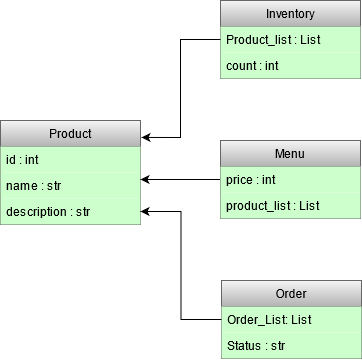

The diagram above was exported from draw.io. Its source (the exported page's mxGraphModel, read from the mxfile embedded in the PNG):
<mxGraphModel dx="1438" dy="763" grid="1" gridSize="10" guides="1" tooltips="1" connect="1" arrows="1" fold="1" page="1" pageScale="1" pageWidth="827" pageHeight="1169" math="0" shadow="0">
  <root>
    <mxCell id="0" />
    <mxCell id="1" parent="0" />
    <mxCell id="traDqowvZd1hA0TKHLt--1" value="Inventory" style="swimlane;fontStyle=0;childLayout=stackLayout;horizontal=1;startSize=26;fillColor=#f5f5f5;horizontalStack=0;resizeParent=1;resizeParentMax=0;resizeLast=0;collapsible=1;marginBottom=0;gradientColor=#b3b3b3;strokeColor=#666666;" vertex="1" parent="1">
      <mxGeometry x="280" y="200" width="140" height="78" as="geometry" />
    </mxCell>
    <mxCell id="traDqowvZd1hA0TKHLt--2" value="Product_list : List" style="text;strokeColor=none;align=left;verticalAlign=top;spacingLeft=4;spacingRight=4;overflow=hidden;rotatable=0;points=[[0,0.5],[1,0.5]];portConstraint=eastwest;fillColor=#CCFFCC;" vertex="1" parent="traDqowvZd1hA0TKHLt--1">
      <mxGeometry y="26" width="140" height="26" as="geometry" />
    </mxCell>
    <mxCell id="traDqowvZd1hA0TKHLt--3" value="count : int" style="text;strokeColor=none;align=left;verticalAlign=top;spacingLeft=4;spacingRight=4;overflow=hidden;rotatable=0;points=[[0,0.5],[1,0.5]];portConstraint=eastwest;fillColor=#CCFFCC;" vertex="1" parent="traDqowvZd1hA0TKHLt--1">
      <mxGeometry y="52" width="140" height="26" as="geometry" />
    </mxCell>
    <mxCell id="traDqowvZd1hA0TKHLt--5" value="Product" style="swimlane;fontStyle=0;childLayout=stackLayout;horizontal=1;startSize=26;fillColor=#f5f5f5;horizontalStack=0;resizeParent=1;resizeParentMax=0;resizeLast=0;collapsible=1;marginBottom=0;gradientColor=#b3b3b3;strokeColor=#666666;" vertex="1" parent="1">
      <mxGeometry x="60" y="320" width="140" height="104" as="geometry" />
    </mxCell>
    <mxCell id="traDqowvZd1hA0TKHLt--6" value="id : int&#10;" style="text;strokeColor=none;align=left;verticalAlign=top;spacingLeft=4;spacingRight=4;overflow=hidden;rotatable=0;points=[[0,0.5],[1,0.5]];portConstraint=eastwest;fillColor=#CCFFCC;" vertex="1" parent="traDqowvZd1hA0TKHLt--5">
      <mxGeometry y="26" width="140" height="26" as="geometry" />
    </mxCell>
    <mxCell id="traDqowvZd1hA0TKHLt--7" value="name : str" style="text;strokeColor=none;align=left;verticalAlign=top;spacingLeft=4;spacingRight=4;overflow=hidden;rotatable=0;points=[[0,0.5],[1,0.5]];portConstraint=eastwest;fillColor=#CCFFCC;" vertex="1" parent="traDqowvZd1hA0TKHLt--5">
      <mxGeometry y="52" width="140" height="26" as="geometry" />
    </mxCell>
    <mxCell id="traDqowvZd1hA0TKHLt--8" value="description : str" style="text;strokeColor=none;align=left;verticalAlign=top;spacingLeft=4;spacingRight=4;overflow=hidden;rotatable=0;points=[[0,0.5],[1,0.5]];portConstraint=eastwest;fillColor=#CCFFCC;" vertex="1" parent="traDqowvZd1hA0TKHLt--5">
      <mxGeometry y="78" width="140" height="26" as="geometry" />
    </mxCell>
    <mxCell id="traDqowvZd1hA0TKHLt--23" style="edgeStyle=orthogonalEdgeStyle;rounded=0;orthogonalLoop=1;jettySize=auto;html=1;entryX=1;entryY=0.269;entryDx=0;entryDy=0;entryPerimeter=0;" edge="1" parent="1" source="traDqowvZd1hA0TKHLt--13" target="traDqowvZd1hA0TKHLt--7">
      <mxGeometry relative="1" as="geometry" />
    </mxCell>
    <mxCell id="traDqowvZd1hA0TKHLt--13" value="Menu" style="swimlane;fontStyle=0;childLayout=stackLayout;horizontal=1;startSize=26;fillColor=#f5f5f5;horizontalStack=0;resizeParent=1;resizeParentMax=0;resizeLast=0;collapsible=1;marginBottom=0;gradientColor=#b3b3b3;strokeColor=#666666;" vertex="1" parent="1">
      <mxGeometry x="280" y="340" width="140" height="78" as="geometry" />
    </mxCell>
    <mxCell id="traDqowvZd1hA0TKHLt--14" value="price : int" style="text;strokeColor=none;align=left;verticalAlign=top;spacingLeft=4;spacingRight=4;overflow=hidden;rotatable=0;points=[[0,0.5],[1,0.5]];portConstraint=eastwest;fillColor=#CCFFCC;" vertex="1" parent="traDqowvZd1hA0TKHLt--13">
      <mxGeometry y="26" width="140" height="26" as="geometry" />
    </mxCell>
    <mxCell id="traDqowvZd1hA0TKHLt--15" value="product_list : List" style="text;strokeColor=none;align=left;verticalAlign=top;spacingLeft=4;spacingRight=4;overflow=hidden;rotatable=0;points=[[0,0.5],[1,0.5]];portConstraint=eastwest;fillColor=#CCFFCC;" vertex="1" parent="traDqowvZd1hA0TKHLt--13">
      <mxGeometry y="52" width="140" height="26" as="geometry" />
    </mxCell>
    <mxCell id="traDqowvZd1hA0TKHLt--18" value="Order" style="swimlane;fontStyle=0;childLayout=stackLayout;horizontal=1;startSize=26;fillColor=#f5f5f5;horizontalStack=0;resizeParent=1;resizeParentMax=0;resizeLast=0;collapsible=1;marginBottom=0;gradientColor=#b3b3b3;strokeColor=#666666;" vertex="1" parent="1">
      <mxGeometry x="281" y="480" width="140" height="78" as="geometry" />
    </mxCell>
    <mxCell id="traDqowvZd1hA0TKHLt--19" value="Order_List: List" style="text;strokeColor=none;align=left;verticalAlign=top;spacingLeft=4;spacingRight=4;overflow=hidden;rotatable=0;points=[[0,0.5],[1,0.5]];portConstraint=eastwest;fillColor=#CCFFCC;" vertex="1" parent="traDqowvZd1hA0TKHLt--18">
      <mxGeometry y="26" width="140" height="26" as="geometry" />
    </mxCell>
    <mxCell id="traDqowvZd1hA0TKHLt--20" value="Status : str" style="text;strokeColor=none;align=left;verticalAlign=top;spacingLeft=4;spacingRight=4;overflow=hidden;rotatable=0;points=[[0,0.5],[1,0.5]];portConstraint=eastwest;fillColor=#CCFFCC;" vertex="1" parent="traDqowvZd1hA0TKHLt--18">
      <mxGeometry y="52" width="140" height="26" as="geometry" />
    </mxCell>
    <mxCell id="traDqowvZd1hA0TKHLt--22" style="edgeStyle=orthogonalEdgeStyle;rounded=0;orthogonalLoop=1;jettySize=auto;html=1;entryX=1.007;entryY=0.163;entryDx=0;entryDy=0;entryPerimeter=0;" edge="1" parent="1" source="traDqowvZd1hA0TKHLt--2" target="traDqowvZd1hA0TKHLt--5">
      <mxGeometry relative="1" as="geometry" />
    </mxCell>
    <mxCell id="traDqowvZd1hA0TKHLt--25" style="edgeStyle=orthogonalEdgeStyle;rounded=0;orthogonalLoop=1;jettySize=auto;html=1;entryX=1;entryY=0.5;entryDx=0;entryDy=0;" edge="1" parent="1" source="traDqowvZd1hA0TKHLt--19" target="traDqowvZd1hA0TKHLt--8">
      <mxGeometry relative="1" as="geometry" />
    </mxCell>
  </root>
</mxGraphModel>